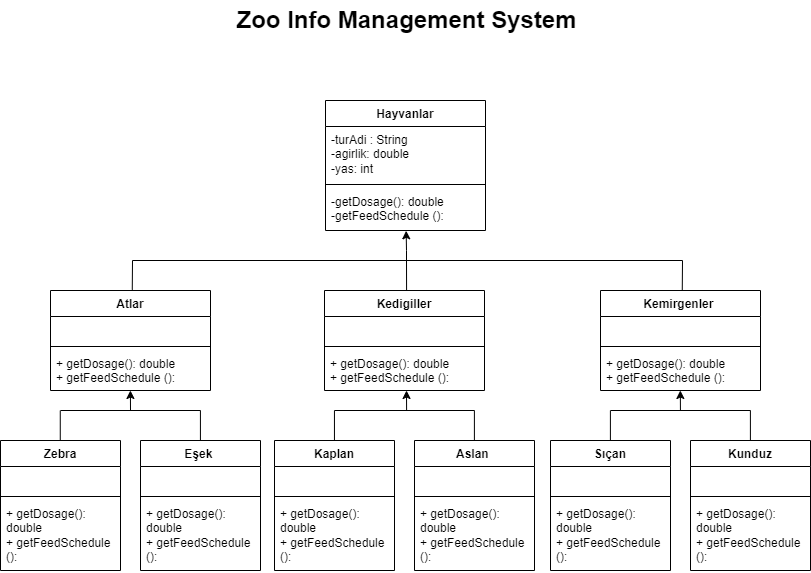

The diagram above was exported from draw.io. Its source (the exported page's mxGraphModel, read from the mxfile embedded in the PNG):
<mxGraphModel dx="1899" dy="874" grid="1" gridSize="10" guides="1" tooltips="1" connect="1" arrows="1" fold="1" page="1" pageScale="1" pageWidth="827" pageHeight="1169" math="0" shadow="0">
  <root>
    <mxCell id="0" />
    <mxCell id="1" parent="0" />
    <mxCell id="rQuczAghxsIEFzJPPcTj-27" value="Zoo Info Management System" style="text;strokeColor=none;fillColor=none;html=1;fontSize=24;fontStyle=1;verticalAlign=middle;align=center;" parent="1" vertex="1">
      <mxGeometry x="364" y="20" width="100" height="40" as="geometry" />
    </mxCell>
    <mxCell id="pfgghRyAUoDZb_Dorujx-1" value="Hayvanlar" style="swimlane;fontStyle=1;align=center;verticalAlign=top;childLayout=stackLayout;horizontal=1;startSize=26;horizontalStack=0;resizeParent=1;resizeParentMax=0;resizeLast=0;collapsible=1;marginBottom=0;whiteSpace=wrap;html=1;" vertex="1" parent="1">
      <mxGeometry x="333" y="120" width="160" height="130" as="geometry" />
    </mxCell>
    <mxCell id="pfgghRyAUoDZb_Dorujx-2" value="-turAdi : String&lt;br&gt;-agirlik: double&lt;br&gt;-yas: int" style="text;strokeColor=none;fillColor=none;align=left;verticalAlign=top;spacingLeft=4;spacingRight=4;overflow=hidden;rotatable=0;points=[[0,0.5],[1,0.5]];portConstraint=eastwest;whiteSpace=wrap;html=1;" vertex="1" parent="pfgghRyAUoDZb_Dorujx-1">
      <mxGeometry y="26" width="160" height="54" as="geometry" />
    </mxCell>
    <mxCell id="pfgghRyAUoDZb_Dorujx-3" value="" style="line;strokeWidth=1;fillColor=none;align=left;verticalAlign=middle;spacingTop=-1;spacingLeft=3;spacingRight=3;rotatable=0;labelPosition=right;points=[];portConstraint=eastwest;strokeColor=inherit;" vertex="1" parent="pfgghRyAUoDZb_Dorujx-1">
      <mxGeometry y="80" width="160" height="8" as="geometry" />
    </mxCell>
    <mxCell id="pfgghRyAUoDZb_Dorujx-4" value="-getDosage(): double&lt;br&gt;-getFeedSchedule ():" style="text;strokeColor=none;fillColor=none;align=left;verticalAlign=top;spacingLeft=4;spacingRight=4;overflow=hidden;rotatable=0;points=[[0,0.5],[1,0.5]];portConstraint=eastwest;whiteSpace=wrap;html=1;" vertex="1" parent="pfgghRyAUoDZb_Dorujx-1">
      <mxGeometry y="88" width="160" height="42" as="geometry" />
    </mxCell>
    <mxCell id="pfgghRyAUoDZb_Dorujx-5" value="Atlar" style="swimlane;fontStyle=1;align=center;verticalAlign=top;childLayout=stackLayout;horizontal=1;startSize=26;horizontalStack=0;resizeParent=1;resizeParentMax=0;resizeLast=0;collapsible=1;marginBottom=0;whiteSpace=wrap;html=1;" vertex="1" parent="1">
      <mxGeometry x="58" y="310" width="160" height="100" as="geometry" />
    </mxCell>
    <mxCell id="pfgghRyAUoDZb_Dorujx-6" value="&lt;br&gt;" style="text;strokeColor=none;fillColor=none;align=left;verticalAlign=top;spacingLeft=4;spacingRight=4;overflow=hidden;rotatable=0;points=[[0,0.5],[1,0.5]];portConstraint=eastwest;whiteSpace=wrap;html=1;" vertex="1" parent="pfgghRyAUoDZb_Dorujx-5">
      <mxGeometry y="26" width="160" height="26" as="geometry" />
    </mxCell>
    <mxCell id="pfgghRyAUoDZb_Dorujx-7" value="" style="line;strokeWidth=1;fillColor=none;align=left;verticalAlign=middle;spacingTop=-1;spacingLeft=3;spacingRight=3;rotatable=0;labelPosition=right;points=[];portConstraint=eastwest;strokeColor=inherit;" vertex="1" parent="pfgghRyAUoDZb_Dorujx-5">
      <mxGeometry y="52" width="160" height="8" as="geometry" />
    </mxCell>
    <mxCell id="pfgghRyAUoDZb_Dorujx-8" value="+ getDosage(): double&lt;br&gt;+&amp;nbsp;getFeedSchedule ():" style="text;strokeColor=none;fillColor=none;align=left;verticalAlign=top;spacingLeft=4;spacingRight=4;overflow=hidden;rotatable=0;points=[[0,0.5],[1,0.5]];portConstraint=eastwest;whiteSpace=wrap;html=1;" vertex="1" parent="pfgghRyAUoDZb_Dorujx-5">
      <mxGeometry y="60" width="160" height="40" as="geometry" />
    </mxCell>
    <mxCell id="pfgghRyAUoDZb_Dorujx-9" value="Kedigiller" style="swimlane;fontStyle=1;align=center;verticalAlign=top;childLayout=stackLayout;horizontal=1;startSize=26;horizontalStack=0;resizeParent=1;resizeParentMax=0;resizeLast=0;collapsible=1;marginBottom=0;whiteSpace=wrap;html=1;" vertex="1" parent="1">
      <mxGeometry x="332" y="310" width="160" height="100" as="geometry" />
    </mxCell>
    <mxCell id="pfgghRyAUoDZb_Dorujx-10" value="&amp;nbsp;" style="text;strokeColor=none;fillColor=none;align=left;verticalAlign=top;spacingLeft=4;spacingRight=4;overflow=hidden;rotatable=0;points=[[0,0.5],[1,0.5]];portConstraint=eastwest;whiteSpace=wrap;html=1;" vertex="1" parent="pfgghRyAUoDZb_Dorujx-9">
      <mxGeometry y="26" width="160" height="26" as="geometry" />
    </mxCell>
    <mxCell id="pfgghRyAUoDZb_Dorujx-11" value="" style="line;strokeWidth=1;fillColor=none;align=left;verticalAlign=middle;spacingTop=-1;spacingLeft=3;spacingRight=3;rotatable=0;labelPosition=right;points=[];portConstraint=eastwest;strokeColor=inherit;" vertex="1" parent="pfgghRyAUoDZb_Dorujx-9">
      <mxGeometry y="52" width="160" height="8" as="geometry" />
    </mxCell>
    <mxCell id="pfgghRyAUoDZb_Dorujx-12" value="+ getDosage(): double&lt;br style=&quot;border-color: var(--border-color);&quot;&gt;+&amp;nbsp;getFeedSchedule ():" style="text;strokeColor=none;fillColor=none;align=left;verticalAlign=top;spacingLeft=4;spacingRight=4;overflow=hidden;rotatable=0;points=[[0,0.5],[1,0.5]];portConstraint=eastwest;whiteSpace=wrap;html=1;" vertex="1" parent="pfgghRyAUoDZb_Dorujx-9">
      <mxGeometry y="60" width="160" height="40" as="geometry" />
    </mxCell>
    <mxCell id="pfgghRyAUoDZb_Dorujx-13" value="Kemirgenler&amp;nbsp;" style="swimlane;fontStyle=1;align=center;verticalAlign=top;childLayout=stackLayout;horizontal=1;startSize=26;horizontalStack=0;resizeParent=1;resizeParentMax=0;resizeLast=0;collapsible=1;marginBottom=0;whiteSpace=wrap;html=1;" vertex="1" parent="1">
      <mxGeometry x="608" y="310" width="160" height="100" as="geometry" />
    </mxCell>
    <mxCell id="pfgghRyAUoDZb_Dorujx-14" value="&amp;nbsp;" style="text;strokeColor=none;fillColor=none;align=left;verticalAlign=top;spacingLeft=4;spacingRight=4;overflow=hidden;rotatable=0;points=[[0,0.5],[1,0.5]];portConstraint=eastwest;whiteSpace=wrap;html=1;" vertex="1" parent="pfgghRyAUoDZb_Dorujx-13">
      <mxGeometry y="26" width="160" height="26" as="geometry" />
    </mxCell>
    <mxCell id="pfgghRyAUoDZb_Dorujx-15" value="" style="line;strokeWidth=1;fillColor=none;align=left;verticalAlign=middle;spacingTop=-1;spacingLeft=3;spacingRight=3;rotatable=0;labelPosition=right;points=[];portConstraint=eastwest;strokeColor=inherit;" vertex="1" parent="pfgghRyAUoDZb_Dorujx-13">
      <mxGeometry y="52" width="160" height="8" as="geometry" />
    </mxCell>
    <mxCell id="pfgghRyAUoDZb_Dorujx-16" value="+ getDosage(): double&lt;br style=&quot;border-color: var(--border-color);&quot;&gt;+&amp;nbsp;getFeedSchedule ():" style="text;strokeColor=none;fillColor=none;align=left;verticalAlign=top;spacingLeft=4;spacingRight=4;overflow=hidden;rotatable=0;points=[[0,0.5],[1,0.5]];portConstraint=eastwest;whiteSpace=wrap;html=1;" vertex="1" parent="pfgghRyAUoDZb_Dorujx-13">
      <mxGeometry y="60" width="160" height="40" as="geometry" />
    </mxCell>
    <mxCell id="pfgghRyAUoDZb_Dorujx-17" value="Zebra" style="swimlane;fontStyle=1;align=center;verticalAlign=top;childLayout=stackLayout;horizontal=1;startSize=26;horizontalStack=0;resizeParent=1;resizeParentMax=0;resizeLast=0;collapsible=1;marginBottom=0;whiteSpace=wrap;html=1;" vertex="1" parent="1">
      <mxGeometry x="8" y="460" width="120" height="130" as="geometry" />
    </mxCell>
    <mxCell id="pfgghRyAUoDZb_Dorujx-18" value="&amp;nbsp;" style="text;strokeColor=none;fillColor=none;align=left;verticalAlign=top;spacingLeft=4;spacingRight=4;overflow=hidden;rotatable=0;points=[[0,0.5],[1,0.5]];portConstraint=eastwest;whiteSpace=wrap;html=1;" vertex="1" parent="pfgghRyAUoDZb_Dorujx-17">
      <mxGeometry y="26" width="120" height="26" as="geometry" />
    </mxCell>
    <mxCell id="pfgghRyAUoDZb_Dorujx-19" value="" style="line;strokeWidth=1;fillColor=none;align=left;verticalAlign=middle;spacingTop=-1;spacingLeft=3;spacingRight=3;rotatable=0;labelPosition=right;points=[];portConstraint=eastwest;strokeColor=inherit;" vertex="1" parent="pfgghRyAUoDZb_Dorujx-17">
      <mxGeometry y="52" width="120" height="8" as="geometry" />
    </mxCell>
    <mxCell id="pfgghRyAUoDZb_Dorujx-20" value="+ getDosage(): double&lt;br style=&quot;border-color: var(--border-color);&quot;&gt;+&amp;nbsp;getFeedSchedule ():" style="text;strokeColor=none;fillColor=none;align=left;verticalAlign=top;spacingLeft=4;spacingRight=4;overflow=hidden;rotatable=0;points=[[0,0.5],[1,0.5]];portConstraint=eastwest;whiteSpace=wrap;html=1;" vertex="1" parent="pfgghRyAUoDZb_Dorujx-17">
      <mxGeometry y="60" width="120" height="70" as="geometry" />
    </mxCell>
    <mxCell id="pfgghRyAUoDZb_Dorujx-21" value="Eşek&amp;nbsp;" style="swimlane;fontStyle=1;align=center;verticalAlign=top;childLayout=stackLayout;horizontal=1;startSize=26;horizontalStack=0;resizeParent=1;resizeParentMax=0;resizeLast=0;collapsible=1;marginBottom=0;whiteSpace=wrap;html=1;" vertex="1" parent="1">
      <mxGeometry x="148" y="460" width="120" height="130" as="geometry" />
    </mxCell>
    <mxCell id="pfgghRyAUoDZb_Dorujx-22" value="&amp;nbsp;" style="text;strokeColor=none;fillColor=none;align=left;verticalAlign=top;spacingLeft=4;spacingRight=4;overflow=hidden;rotatable=0;points=[[0,0.5],[1,0.5]];portConstraint=eastwest;whiteSpace=wrap;html=1;" vertex="1" parent="pfgghRyAUoDZb_Dorujx-21">
      <mxGeometry y="26" width="120" height="26" as="geometry" />
    </mxCell>
    <mxCell id="pfgghRyAUoDZb_Dorujx-23" value="" style="line;strokeWidth=1;fillColor=none;align=left;verticalAlign=middle;spacingTop=-1;spacingLeft=3;spacingRight=3;rotatable=0;labelPosition=right;points=[];portConstraint=eastwest;strokeColor=inherit;" vertex="1" parent="pfgghRyAUoDZb_Dorujx-21">
      <mxGeometry y="52" width="120" height="8" as="geometry" />
    </mxCell>
    <mxCell id="pfgghRyAUoDZb_Dorujx-24" value="+ getDosage(): double&lt;br style=&quot;border-color: var(--border-color);&quot;&gt;+&amp;nbsp;getFeedSchedule ():" style="text;strokeColor=none;fillColor=none;align=left;verticalAlign=top;spacingLeft=4;spacingRight=4;overflow=hidden;rotatable=0;points=[[0,0.5],[1,0.5]];portConstraint=eastwest;whiteSpace=wrap;html=1;" vertex="1" parent="pfgghRyAUoDZb_Dorujx-21">
      <mxGeometry y="60" width="120" height="70" as="geometry" />
    </mxCell>
    <mxCell id="pfgghRyAUoDZb_Dorujx-25" value="Sıçan" style="swimlane;fontStyle=1;align=center;verticalAlign=top;childLayout=stackLayout;horizontal=1;startSize=26;horizontalStack=0;resizeParent=1;resizeParentMax=0;resizeLast=0;collapsible=1;marginBottom=0;whiteSpace=wrap;html=1;" vertex="1" parent="1">
      <mxGeometry x="558" y="460" width="120" height="130" as="geometry" />
    </mxCell>
    <mxCell id="pfgghRyAUoDZb_Dorujx-26" value="&amp;nbsp;" style="text;strokeColor=none;fillColor=none;align=left;verticalAlign=top;spacingLeft=4;spacingRight=4;overflow=hidden;rotatable=0;points=[[0,0.5],[1,0.5]];portConstraint=eastwest;whiteSpace=wrap;html=1;" vertex="1" parent="pfgghRyAUoDZb_Dorujx-25">
      <mxGeometry y="26" width="120" height="26" as="geometry" />
    </mxCell>
    <mxCell id="pfgghRyAUoDZb_Dorujx-27" value="" style="line;strokeWidth=1;fillColor=none;align=left;verticalAlign=middle;spacingTop=-1;spacingLeft=3;spacingRight=3;rotatable=0;labelPosition=right;points=[];portConstraint=eastwest;strokeColor=inherit;" vertex="1" parent="pfgghRyAUoDZb_Dorujx-25">
      <mxGeometry y="52" width="120" height="8" as="geometry" />
    </mxCell>
    <mxCell id="pfgghRyAUoDZb_Dorujx-28" value="+ getDosage(): double&lt;br style=&quot;border-color: var(--border-color);&quot;&gt;+&amp;nbsp;getFeedSchedule ():" style="text;strokeColor=none;fillColor=none;align=left;verticalAlign=top;spacingLeft=4;spacingRight=4;overflow=hidden;rotatable=0;points=[[0,0.5],[1,0.5]];portConstraint=eastwest;whiteSpace=wrap;html=1;" vertex="1" parent="pfgghRyAUoDZb_Dorujx-25">
      <mxGeometry y="60" width="120" height="70" as="geometry" />
    </mxCell>
    <mxCell id="pfgghRyAUoDZb_Dorujx-29" value="Kunduz" style="swimlane;fontStyle=1;align=center;verticalAlign=top;childLayout=stackLayout;horizontal=1;startSize=26;horizontalStack=0;resizeParent=1;resizeParentMax=0;resizeLast=0;collapsible=1;marginBottom=0;whiteSpace=wrap;html=1;" vertex="1" parent="1">
      <mxGeometry x="698" y="460" width="120" height="130" as="geometry" />
    </mxCell>
    <mxCell id="pfgghRyAUoDZb_Dorujx-30" value="&amp;nbsp;" style="text;strokeColor=none;fillColor=none;align=left;verticalAlign=top;spacingLeft=4;spacingRight=4;overflow=hidden;rotatable=0;points=[[0,0.5],[1,0.5]];portConstraint=eastwest;whiteSpace=wrap;html=1;" vertex="1" parent="pfgghRyAUoDZb_Dorujx-29">
      <mxGeometry y="26" width="120" height="26" as="geometry" />
    </mxCell>
    <mxCell id="pfgghRyAUoDZb_Dorujx-31" value="" style="line;strokeWidth=1;fillColor=none;align=left;verticalAlign=middle;spacingTop=-1;spacingLeft=3;spacingRight=3;rotatable=0;labelPosition=right;points=[];portConstraint=eastwest;strokeColor=inherit;" vertex="1" parent="pfgghRyAUoDZb_Dorujx-29">
      <mxGeometry y="52" width="120" height="8" as="geometry" />
    </mxCell>
    <mxCell id="pfgghRyAUoDZb_Dorujx-32" value="+ getDosage(): double&lt;br style=&quot;border-color: var(--border-color);&quot;&gt;+&amp;nbsp;getFeedSchedule ():" style="text;strokeColor=none;fillColor=none;align=left;verticalAlign=top;spacingLeft=4;spacingRight=4;overflow=hidden;rotatable=0;points=[[0,0.5],[1,0.5]];portConstraint=eastwest;whiteSpace=wrap;html=1;" vertex="1" parent="pfgghRyAUoDZb_Dorujx-29">
      <mxGeometry y="60" width="120" height="70" as="geometry" />
    </mxCell>
    <mxCell id="pfgghRyAUoDZb_Dorujx-42" value="Kaplan" style="swimlane;fontStyle=1;align=center;verticalAlign=top;childLayout=stackLayout;horizontal=1;startSize=26;horizontalStack=0;resizeParent=1;resizeParentMax=0;resizeLast=0;collapsible=1;marginBottom=0;whiteSpace=wrap;html=1;" vertex="1" parent="1">
      <mxGeometry x="282" y="460" width="120" height="130" as="geometry" />
    </mxCell>
    <mxCell id="pfgghRyAUoDZb_Dorujx-43" value="&amp;nbsp;" style="text;strokeColor=none;fillColor=none;align=left;verticalAlign=top;spacingLeft=4;spacingRight=4;overflow=hidden;rotatable=0;points=[[0,0.5],[1,0.5]];portConstraint=eastwest;whiteSpace=wrap;html=1;" vertex="1" parent="pfgghRyAUoDZb_Dorujx-42">
      <mxGeometry y="26" width="120" height="26" as="geometry" />
    </mxCell>
    <mxCell id="pfgghRyAUoDZb_Dorujx-44" value="" style="line;strokeWidth=1;fillColor=none;align=left;verticalAlign=middle;spacingTop=-1;spacingLeft=3;spacingRight=3;rotatable=0;labelPosition=right;points=[];portConstraint=eastwest;strokeColor=inherit;" vertex="1" parent="pfgghRyAUoDZb_Dorujx-42">
      <mxGeometry y="52" width="120" height="8" as="geometry" />
    </mxCell>
    <mxCell id="pfgghRyAUoDZb_Dorujx-45" value="+ getDosage(): double&lt;br style=&quot;border-color: var(--border-color);&quot;&gt;+&amp;nbsp;getFeedSchedule ():" style="text;strokeColor=none;fillColor=none;align=left;verticalAlign=top;spacingLeft=4;spacingRight=4;overflow=hidden;rotatable=0;points=[[0,0.5],[1,0.5]];portConstraint=eastwest;whiteSpace=wrap;html=1;" vertex="1" parent="pfgghRyAUoDZb_Dorujx-42">
      <mxGeometry y="60" width="120" height="70" as="geometry" />
    </mxCell>
    <mxCell id="pfgghRyAUoDZb_Dorujx-46" value="Aslan&amp;nbsp;" style="swimlane;fontStyle=1;align=center;verticalAlign=top;childLayout=stackLayout;horizontal=1;startSize=26;horizontalStack=0;resizeParent=1;resizeParentMax=0;resizeLast=0;collapsible=1;marginBottom=0;whiteSpace=wrap;html=1;" vertex="1" parent="1">
      <mxGeometry x="422" y="460" width="120" height="130" as="geometry" />
    </mxCell>
    <mxCell id="pfgghRyAUoDZb_Dorujx-47" value="&amp;nbsp;" style="text;strokeColor=none;fillColor=none;align=left;verticalAlign=top;spacingLeft=4;spacingRight=4;overflow=hidden;rotatable=0;points=[[0,0.5],[1,0.5]];portConstraint=eastwest;whiteSpace=wrap;html=1;" vertex="1" parent="pfgghRyAUoDZb_Dorujx-46">
      <mxGeometry y="26" width="120" height="26" as="geometry" />
    </mxCell>
    <mxCell id="pfgghRyAUoDZb_Dorujx-48" value="" style="line;strokeWidth=1;fillColor=none;align=left;verticalAlign=middle;spacingTop=-1;spacingLeft=3;spacingRight=3;rotatable=0;labelPosition=right;points=[];portConstraint=eastwest;strokeColor=inherit;" vertex="1" parent="pfgghRyAUoDZb_Dorujx-46">
      <mxGeometry y="52" width="120" height="8" as="geometry" />
    </mxCell>
    <mxCell id="pfgghRyAUoDZb_Dorujx-49" value="+ getDosage(): double&lt;br style=&quot;border-color: var(--border-color);&quot;&gt;+&amp;nbsp;getFeedSchedule ():" style="text;strokeColor=none;fillColor=none;align=left;verticalAlign=top;spacingLeft=4;spacingRight=4;overflow=hidden;rotatable=0;points=[[0,0.5],[1,0.5]];portConstraint=eastwest;whiteSpace=wrap;html=1;" vertex="1" parent="pfgghRyAUoDZb_Dorujx-46">
      <mxGeometry y="60" width="120" height="70" as="geometry" />
    </mxCell>
    <mxCell id="pfgghRyAUoDZb_Dorujx-51" value="" style="endArrow=classic;html=1;rounded=0;entryX=0.504;entryY=1.007;entryDx=0;entryDy=0;entryPerimeter=0;" edge="1" parent="1" target="pfgghRyAUoDZb_Dorujx-4">
      <mxGeometry width="50" height="50" relative="1" as="geometry">
        <mxPoint x="414" y="280" as="sourcePoint" />
        <mxPoint x="414" y="260" as="targetPoint" />
        <Array as="points">
          <mxPoint x="414" y="270" />
        </Array>
      </mxGeometry>
    </mxCell>
    <mxCell id="pfgghRyAUoDZb_Dorujx-52" value="" style="endArrow=none;html=1;rounded=0;" edge="1" parent="1">
      <mxGeometry width="50" height="50" relative="1" as="geometry">
        <mxPoint x="140" y="280" as="sourcePoint" />
        <mxPoint x="690" y="280" as="targetPoint" />
      </mxGeometry>
    </mxCell>
    <mxCell id="pfgghRyAUoDZb_Dorujx-54" value="" style="endArrow=none;html=1;rounded=0;exitX=0.513;exitY=0.002;exitDx=0;exitDy=0;exitPerimeter=0;" edge="1" parent="1" source="pfgghRyAUoDZb_Dorujx-9">
      <mxGeometry width="50" height="50" relative="1" as="geometry">
        <mxPoint x="414" y="300" as="sourcePoint" />
        <mxPoint x="414" y="280" as="targetPoint" />
      </mxGeometry>
    </mxCell>
    <mxCell id="pfgghRyAUoDZb_Dorujx-55" value="" style="endArrow=none;html=1;rounded=0;exitX=0.511;exitY=-0.004;exitDx=0;exitDy=0;exitPerimeter=0;" edge="1" parent="1" source="pfgghRyAUoDZb_Dorujx-13">
      <mxGeometry width="50" height="50" relative="1" as="geometry">
        <mxPoint x="687.97" y="310" as="sourcePoint" />
        <mxPoint x="690" y="280" as="targetPoint" />
      </mxGeometry>
    </mxCell>
    <mxCell id="pfgghRyAUoDZb_Dorujx-56" value="" style="endArrow=none;html=1;rounded=0;exitX=0.511;exitY=-0.007;exitDx=0;exitDy=0;exitPerimeter=0;" edge="1" parent="1" source="pfgghRyAUoDZb_Dorujx-5">
      <mxGeometry width="50" height="50" relative="1" as="geometry">
        <mxPoint x="137.75" y="310" as="sourcePoint" />
        <mxPoint x="140" y="280" as="targetPoint" />
      </mxGeometry>
    </mxCell>
    <mxCell id="pfgghRyAUoDZb_Dorujx-57" value="" style="endArrow=none;html=1;rounded=0;" edge="1" parent="1">
      <mxGeometry width="50" height="50" relative="1" as="geometry">
        <mxPoint x="68" y="430" as="sourcePoint" />
        <mxPoint x="208" y="430" as="targetPoint" />
      </mxGeometry>
    </mxCell>
    <mxCell id="pfgghRyAUoDZb_Dorujx-58" value="" style="endArrow=none;html=1;rounded=0;" edge="1" parent="1">
      <mxGeometry width="50" height="50" relative="1" as="geometry">
        <mxPoint x="342" y="430" as="sourcePoint" />
        <mxPoint x="482" y="430" as="targetPoint" />
      </mxGeometry>
    </mxCell>
    <mxCell id="pfgghRyAUoDZb_Dorujx-61" value="" style="endArrow=none;html=1;rounded=0;" edge="1" parent="1">
      <mxGeometry width="50" height="50" relative="1" as="geometry">
        <mxPoint x="618" y="430" as="sourcePoint" />
        <mxPoint x="758" y="430" as="targetPoint" />
      </mxGeometry>
    </mxCell>
    <mxCell id="pfgghRyAUoDZb_Dorujx-62" value="" style="endArrow=none;html=1;rounded=0;" edge="1" parent="1">
      <mxGeometry width="50" height="50" relative="1" as="geometry">
        <mxPoint x="67.75999999999999" y="460" as="sourcePoint" />
        <mxPoint x="67.75999999999999" y="430" as="targetPoint" />
      </mxGeometry>
    </mxCell>
    <mxCell id="pfgghRyAUoDZb_Dorujx-63" value="" style="endArrow=none;html=1;rounded=0;" edge="1" parent="1">
      <mxGeometry width="50" height="50" relative="1" as="geometry">
        <mxPoint x="207.92" y="460" as="sourcePoint" />
        <mxPoint x="207.92" y="430" as="targetPoint" />
      </mxGeometry>
    </mxCell>
    <mxCell id="pfgghRyAUoDZb_Dorujx-64" value="" style="endArrow=none;html=1;rounded=0;" edge="1" parent="1">
      <mxGeometry width="50" height="50" relative="1" as="geometry">
        <mxPoint x="341.94999999999993" y="460" as="sourcePoint" />
        <mxPoint x="341.94999999999993" y="430" as="targetPoint" />
      </mxGeometry>
    </mxCell>
    <mxCell id="pfgghRyAUoDZb_Dorujx-65" value="" style="endArrow=none;html=1;rounded=0;" edge="1" parent="1">
      <mxGeometry width="50" height="50" relative="1" as="geometry">
        <mxPoint x="481.8999999999999" y="460" as="sourcePoint" />
        <mxPoint x="481.8999999999999" y="430" as="targetPoint" />
      </mxGeometry>
    </mxCell>
    <mxCell id="pfgghRyAUoDZb_Dorujx-66" value="" style="endArrow=none;html=1;rounded=0;" edge="1" parent="1">
      <mxGeometry width="50" height="50" relative="1" as="geometry">
        <mxPoint x="617.8999999999999" y="460" as="sourcePoint" />
        <mxPoint x="617.8999999999999" y="430" as="targetPoint" />
      </mxGeometry>
    </mxCell>
    <mxCell id="pfgghRyAUoDZb_Dorujx-67" value="" style="endArrow=none;html=1;rounded=0;" edge="1" parent="1">
      <mxGeometry width="50" height="50" relative="1" as="geometry">
        <mxPoint x="757.8999999999999" y="460" as="sourcePoint" />
        <mxPoint x="757.8999999999999" y="430" as="targetPoint" />
      </mxGeometry>
    </mxCell>
    <mxCell id="pfgghRyAUoDZb_Dorujx-69" value="" style="endArrow=classic;html=1;rounded=0;entryX=0.504;entryY=1.007;entryDx=0;entryDy=0;entryPerimeter=0;" edge="1" parent="1">
      <mxGeometry width="50" height="50" relative="1" as="geometry">
        <mxPoint x="138" y="430" as="sourcePoint" />
        <mxPoint x="137.89999999999998" y="410" as="targetPoint" />
        <Array as="points">
          <mxPoint x="137.89999999999998" y="430" />
        </Array>
      </mxGeometry>
    </mxCell>
    <mxCell id="pfgghRyAUoDZb_Dorujx-70" value="" style="endArrow=classic;html=1;rounded=0;entryX=0.504;entryY=1.007;entryDx=0;entryDy=0;entryPerimeter=0;" edge="1" parent="1">
      <mxGeometry width="50" height="50" relative="1" as="geometry">
        <mxPoint x="414.1" y="430" as="sourcePoint" />
        <mxPoint x="414" y="410" as="targetPoint" />
        <Array as="points">
          <mxPoint x="414" y="430" />
        </Array>
      </mxGeometry>
    </mxCell>
    <mxCell id="pfgghRyAUoDZb_Dorujx-71" value="" style="endArrow=classic;html=1;rounded=0;entryX=0.504;entryY=1.007;entryDx=0;entryDy=0;entryPerimeter=0;" edge="1" parent="1">
      <mxGeometry width="50" height="50" relative="1" as="geometry">
        <mxPoint x="687.9300000000001" y="430" as="sourcePoint" />
        <mxPoint x="687.8299999999999" y="410" as="targetPoint" />
        <Array as="points">
          <mxPoint x="687.8299999999999" y="430" />
        </Array>
      </mxGeometry>
    </mxCell>
  </root>
</mxGraphModel>